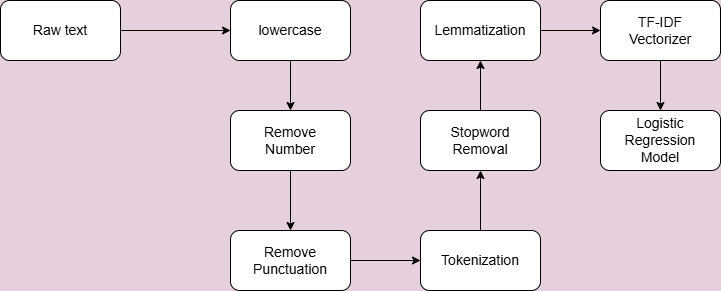

The diagram above was exported from draw.io. Its source (the exported page's mxGraphModel, read from the mxfile embedded in the PNG):
<mxGraphModel dx="1869" dy="562" grid="1" gridSize="10" guides="1" tooltips="1" connect="1" arrows="1" fold="1" page="1" pageScale="1" pageWidth="827" pageHeight="1169" background="#E6D0DE" math="0" shadow="0">
  <root>
    <mxCell id="0" />
    <mxCell id="1" parent="0" />
    <mxCell id="7LOSjKm3rZNpalbUnI6I-1" value="" style="rounded=1;whiteSpace=wrap;html=1;" vertex="1" parent="1">
      <mxGeometry x="-60" y="210" width="120" height="60" as="geometry" />
    </mxCell>
    <mxCell id="7LOSjKm3rZNpalbUnI6I-2" value="&lt;font style=&quot;font-size: 14px;&quot;&gt;Raw text&lt;/font&gt;" style="text;html=1;align=center;verticalAlign=middle;whiteSpace=wrap;rounded=0;" vertex="1" parent="1">
      <mxGeometry x="-30" y="225" width="60" height="30" as="geometry" />
    </mxCell>
    <mxCell id="7LOSjKm3rZNpalbUnI6I-3" value="" style="endArrow=classic;html=1;rounded=0;exitX=1;exitY=0.5;exitDx=0;exitDy=0;" edge="1" parent="1" source="7LOSjKm3rZNpalbUnI6I-1">
      <mxGeometry width="50" height="50" relative="1" as="geometry">
        <mxPoint x="390" y="310" as="sourcePoint" />
        <mxPoint x="170" y="240" as="targetPoint" />
      </mxGeometry>
    </mxCell>
    <mxCell id="7LOSjKm3rZNpalbUnI6I-4" value="" style="rounded=1;whiteSpace=wrap;html=1;" vertex="1" parent="1">
      <mxGeometry x="170" y="210" width="120" height="60" as="geometry" />
    </mxCell>
    <mxCell id="7LOSjKm3rZNpalbUnI6I-5" value="&lt;span style=&quot;font-size: 14px;&quot;&gt;lowercase&lt;/span&gt;" style="text;html=1;align=center;verticalAlign=middle;whiteSpace=wrap;rounded=0;" vertex="1" parent="1">
      <mxGeometry x="200" y="225" width="60" height="30" as="geometry" />
    </mxCell>
    <mxCell id="7LOSjKm3rZNpalbUnI6I-6" value="" style="rounded=1;whiteSpace=wrap;html=1;" vertex="1" parent="1">
      <mxGeometry x="170" y="320" width="120" height="60" as="geometry" />
    </mxCell>
    <mxCell id="7LOSjKm3rZNpalbUnI6I-7" value="" style="endArrow=classic;html=1;rounded=0;exitX=0.5;exitY=1;exitDx=0;exitDy=0;entryX=0.5;entryY=0;entryDx=0;entryDy=0;" edge="1" parent="1" source="7LOSjKm3rZNpalbUnI6I-4" target="7LOSjKm3rZNpalbUnI6I-6">
      <mxGeometry width="50" height="50" relative="1" as="geometry">
        <mxPoint x="70" y="250" as="sourcePoint" />
        <mxPoint x="180" y="250" as="targetPoint" />
      </mxGeometry>
    </mxCell>
    <mxCell id="7LOSjKm3rZNpalbUnI6I-8" value="&lt;span style=&quot;font-size: 14px;&quot;&gt;Remove Number&lt;/span&gt;" style="text;html=1;align=center;verticalAlign=middle;whiteSpace=wrap;rounded=0;" vertex="1" parent="1">
      <mxGeometry x="200" y="335" width="60" height="30" as="geometry" />
    </mxCell>
    <mxCell id="7LOSjKm3rZNpalbUnI6I-9" value="" style="rounded=1;whiteSpace=wrap;html=1;" vertex="1" parent="1">
      <mxGeometry x="170" y="440" width="120" height="60" as="geometry" />
    </mxCell>
    <mxCell id="7LOSjKm3rZNpalbUnI6I-10" value="" style="endArrow=classic;html=1;rounded=0;exitX=0.5;exitY=1;exitDx=0;exitDy=0;entryX=0.5;entryY=0;entryDx=0;entryDy=0;" edge="1" parent="1" source="7LOSjKm3rZNpalbUnI6I-6" target="7LOSjKm3rZNpalbUnI6I-9">
      <mxGeometry width="50" height="50" relative="1" as="geometry">
        <mxPoint x="240" y="280" as="sourcePoint" />
        <mxPoint x="240" y="330" as="targetPoint" />
      </mxGeometry>
    </mxCell>
    <mxCell id="7LOSjKm3rZNpalbUnI6I-11" value="&lt;span style=&quot;font-size: 14px;&quot;&gt;Remove Punctuation&lt;/span&gt;" style="text;html=1;align=center;verticalAlign=middle;whiteSpace=wrap;rounded=0;" vertex="1" parent="1">
      <mxGeometry x="200" y="455" width="60" height="30" as="geometry" />
    </mxCell>
    <mxCell id="7LOSjKm3rZNpalbUnI6I-12" value="" style="endArrow=classic;html=1;rounded=0;exitX=1;exitY=0.5;exitDx=0;exitDy=0;" edge="1" parent="1" source="7LOSjKm3rZNpalbUnI6I-9">
      <mxGeometry width="50" height="50" relative="1" as="geometry">
        <mxPoint x="390" y="310" as="sourcePoint" />
        <mxPoint x="360" y="470" as="targetPoint" />
      </mxGeometry>
    </mxCell>
    <mxCell id="7LOSjKm3rZNpalbUnI6I-13" value="" style="rounded=1;whiteSpace=wrap;html=1;" vertex="1" parent="1">
      <mxGeometry x="360" y="440" width="120" height="60" as="geometry" />
    </mxCell>
    <mxCell id="7LOSjKm3rZNpalbUnI6I-14" value="&lt;span style=&quot;font-size: 14px;&quot;&gt;Tokenization&lt;/span&gt;" style="text;html=1;align=center;verticalAlign=middle;whiteSpace=wrap;rounded=0;" vertex="1" parent="1">
      <mxGeometry x="390" y="455" width="60" height="30" as="geometry" />
    </mxCell>
    <mxCell id="7LOSjKm3rZNpalbUnI6I-15" value="" style="endArrow=classic;html=1;rounded=0;exitX=0.5;exitY=0;exitDx=0;exitDy=0;" edge="1" parent="1" source="7LOSjKm3rZNpalbUnI6I-13">
      <mxGeometry width="50" height="50" relative="1" as="geometry">
        <mxPoint x="300" y="480" as="sourcePoint" />
        <mxPoint x="420" y="380" as="targetPoint" />
      </mxGeometry>
    </mxCell>
    <mxCell id="7LOSjKm3rZNpalbUnI6I-16" value="" style="rounded=1;whiteSpace=wrap;html=1;" vertex="1" parent="1">
      <mxGeometry x="360" y="320" width="120" height="60" as="geometry" />
    </mxCell>
    <mxCell id="7LOSjKm3rZNpalbUnI6I-17" value="&lt;span style=&quot;font-size: 14px;&quot;&gt;Stopword Removal&lt;/span&gt;" style="text;html=1;align=center;verticalAlign=middle;whiteSpace=wrap;rounded=0;" vertex="1" parent="1">
      <mxGeometry x="390" y="335" width="60" height="30" as="geometry" />
    </mxCell>
    <mxCell id="7LOSjKm3rZNpalbUnI6I-18" value="" style="endArrow=classic;html=1;rounded=0;exitX=0.5;exitY=0;exitDx=0;exitDy=0;entryX=0.5;entryY=1;entryDx=0;entryDy=0;" edge="1" parent="1" source="7LOSjKm3rZNpalbUnI6I-16" target="7LOSjKm3rZNpalbUnI6I-19">
      <mxGeometry width="50" height="50" relative="1" as="geometry">
        <mxPoint x="430" y="450" as="sourcePoint" />
        <mxPoint x="420" y="260" as="targetPoint" />
      </mxGeometry>
    </mxCell>
    <mxCell id="7LOSjKm3rZNpalbUnI6I-19" value="" style="rounded=1;whiteSpace=wrap;html=1;" vertex="1" parent="1">
      <mxGeometry x="360" y="210" width="120" height="60" as="geometry" />
    </mxCell>
    <mxCell id="7LOSjKm3rZNpalbUnI6I-20" value="&lt;span style=&quot;font-size: 14px;&quot;&gt;Lemmatization&lt;/span&gt;" style="text;html=1;align=center;verticalAlign=middle;whiteSpace=wrap;rounded=0;" vertex="1" parent="1">
      <mxGeometry x="390" y="225" width="60" height="30" as="geometry" />
    </mxCell>
    <mxCell id="7LOSjKm3rZNpalbUnI6I-21" value="" style="endArrow=classic;html=1;rounded=0;exitX=1;exitY=0.5;exitDx=0;exitDy=0;" edge="1" parent="1" source="7LOSjKm3rZNpalbUnI6I-19">
      <mxGeometry width="50" height="50" relative="1" as="geometry">
        <mxPoint x="430" y="330" as="sourcePoint" />
        <mxPoint x="540" y="240" as="targetPoint" />
      </mxGeometry>
    </mxCell>
    <mxCell id="7LOSjKm3rZNpalbUnI6I-22" value="" style="rounded=1;whiteSpace=wrap;html=1;" vertex="1" parent="1">
      <mxGeometry x="540" y="210" width="120" height="60" as="geometry" />
    </mxCell>
    <mxCell id="7LOSjKm3rZNpalbUnI6I-23" value="&lt;span style=&quot;font-size: 14px;&quot;&gt;TF-IDF Vectorizer&lt;/span&gt;" style="text;html=1;align=center;verticalAlign=middle;whiteSpace=wrap;rounded=0;" vertex="1" parent="1">
      <mxGeometry x="570" y="225" width="60" height="30" as="geometry" />
    </mxCell>
    <mxCell id="7LOSjKm3rZNpalbUnI6I-24" value="" style="endArrow=classic;html=1;rounded=0;exitX=0.5;exitY=1;exitDx=0;exitDy=0;" edge="1" parent="1" source="7LOSjKm3rZNpalbUnI6I-22">
      <mxGeometry width="50" height="50" relative="1" as="geometry">
        <mxPoint x="490" y="250" as="sourcePoint" />
        <mxPoint x="600" y="320" as="targetPoint" />
      </mxGeometry>
    </mxCell>
    <mxCell id="7LOSjKm3rZNpalbUnI6I-25" value="" style="rounded=1;whiteSpace=wrap;html=1;" vertex="1" parent="1">
      <mxGeometry x="540" y="320" width="120" height="60" as="geometry" />
    </mxCell>
    <mxCell id="7LOSjKm3rZNpalbUnI6I-26" value="&lt;span style=&quot;font-size: 14px;&quot;&gt;Logistic Regression Model&lt;/span&gt;" style="text;html=1;align=center;verticalAlign=middle;whiteSpace=wrap;rounded=0;" vertex="1" parent="1">
      <mxGeometry x="570" y="335" width="60" height="30" as="geometry" />
    </mxCell>
  </root>
</mxGraphModel>